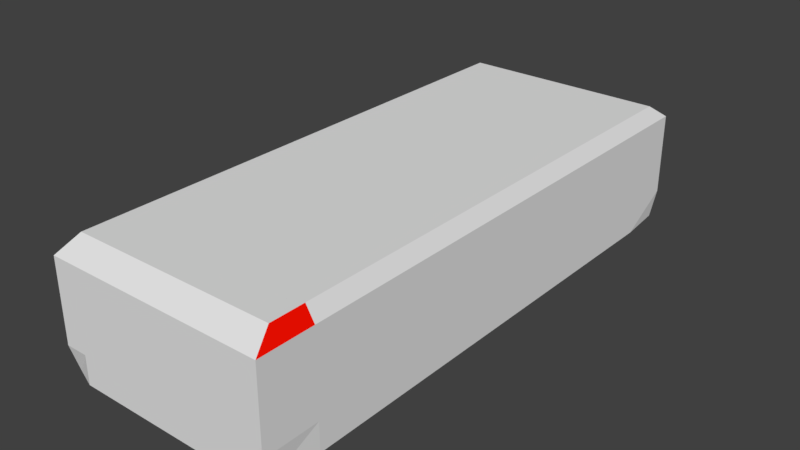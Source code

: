 # Source: eraser.blend  (saved by Blender 2.79.0; exported with 4.5.12 LTS)
import bpy
from mathutils import Matrix  # noqa: F401  (used for matrix-valued properties, if any)

bpy.ops.wm.read_factory_settings(use_empty=True)
scene = bpy.context.scene
scene.name = 'Scene'

# ---- collections
col_collection_1 = bpy.data.collections.new('Collection 1'); scene.collection.children.link(col_collection_1)

# ---- materials (node trees are filled in below, after node groups)
mat_material_001 = bpy.data.materials.new('Material.001')
mat_material_001.alpha_threshold = 0.0
mat_material_001.use_transparent_shadow = False
mat_material_001.roughness = 0.5
mat_material = bpy.data.materials.new('Material')
mat_material.alpha_threshold = 0.0
mat_material.use_transparent_shadow = False
mat_material.diffuse_color = (1.0, 0.005247, 0.0, 1.0)
mat_material.roughness = 0.5
mat_material.line_color = (0.0, 0.0, 0.0, 1.0)

# ---- material node trees

# ---- world
world_world = bpy.data.worlds.new('World'); scene.world = world_world
world_world.color = (0.05088, 0.05088, 0.05088)
world_world.use_sun_shadow = False
world_world.sun_shadow_jitter_overblur = 0.0
world_world.cycles.sampling_method = 'MANUAL'

# ---- meshes
me_cube_001 = bpy.data.meshes.new('Cube.001')
me_cube_001.from_pydata([(-1.0, -2.523, -0.4341), (-0.9243, -2.332, 0.4341), (-1.0, 2.523, -0.4341), (-0.9243, 2.333, 0.4341), (1.0, -2.523, -0.4341), (0.9248, -2.332, 0.4341), (1.0, 2.523, -0.4341), (0.9248, 2.333, 0.4341), (-0.9758, -2.462, -0.6768), (-0.9758, 2.462, -0.6768), (0.9758, -2.462, -0.6768), (0.9758, 2.462, -0.6768), (-1.0, -2.018, -0.4341), (-0.9243, -2.02, 0.4341), (1.0, -2.018, -0.4341), (0.9248, -2.02, 0.4341), (-1.0, -2.018, -0.6911), (1.0, -2.018, -0.6911), (-0.9243, 2.068, 0.4341), (1.0, 2.069, -0.4341), (1.0, 2.069, -0.6911), (-1.0, 2.069, -0.4341), (0.9248, 2.068, 0.4341), (-1.0, 2.069, -0.6911), (-0.8, 2.523, -0.4341), (-0.7394, 2.333, 0.4341), (-0.8, -2.523, -0.4341), (-0.7394, -2.332, 0.4341), (-0.8, 2.523, -0.6911), (-0.8, -2.523, -0.6911), (-0.8, -2.018, -0.6911), (-0.8, -2.018, 0.4341), (-0.8, 2.068, 0.4341), (-0.8, 2.069, -0.6911), (0.7584, 2.333, 0.4341), (0.82, -2.523, -0.4341), (0.82, -2.523, -0.6911), (0.82, -2.018, 0.4341), (0.82, 2.068, 0.4341), (0.82, 2.523, -0.4341), (0.7584, -2.332, 0.4341), (0.82, 2.523, -0.6911), (0.82, -2.018, -0.6911), (0.82, 2.069, -0.6911), (-1.0, -2.523, -0.3643), (-1.0, 2.523, -0.3643), (1.0, 2.523, -0.3643), (1.0, -2.523, -0.3643), (1.0, -2.018, -0.3643), (-1.0, -2.018, -0.3643), (1.0, 2.069, -0.3643), (-1.0, 2.069, -0.3643), (-0.8, -2.523, -0.3643), (-0.8, 2.523, -0.3643), (0.82, -2.523, -0.3643), (0.82, 2.523, -0.3643), (-1.0, -2.523, 0.3019), (-1.0, 2.523, 0.3019), (1.0, 2.523, 0.3019), (1.0, -2.523, 0.3019), (1.0, -2.018, 0.3019), (-1.0, -2.018, 0.3019), (1.0, 2.068, 0.3019), (-1.0, 2.068, 0.3019), (-0.8, -2.523, 0.3019), (-0.8, 2.523, 0.3019), (0.82, -2.523, 0.3019), (0.82, 2.523, 0.3019)], [], [(63, 18, 3, 57), (67, 34, 7, 58), (60, 15, 5, 59), (64, 27, 1, 56), (26, 0, 8, 29), (31, 13, 1, 27), (42, 17, 10, 36), (39, 6, 11, 41), (21, 2, 9, 23), (14, 4, 10, 17), (19, 14, 17, 20), (0, 12, 16, 8), (43, 20, 17, 42), (32, 18, 13, 31), (62, 22, 15, 60), (56, 1, 13, 61), (58, 7, 22, 62), (25, 3, 18, 32), (41, 11, 20, 43), (6, 19, 20, 11), (12, 21, 23, 16), (61, 13, 18, 63), (9, 28, 33, 23), (34, 25, 32, 38), (38, 32, 31, 37), (23, 33, 30, 16), (2, 24, 28, 9), (16, 30, 29, 8), (37, 31, 27, 40), (35, 26, 29, 36), (66, 40, 27, 64), (57, 3, 25, 65), (59, 5, 40, 66), (4, 35, 36, 10), (15, 37, 40, 5), (22, 38, 37, 15), (7, 34, 38, 22), (28, 41, 43, 33), (33, 43, 42, 30), (24, 39, 41, 28), (30, 42, 36, 29), (65, 25, 34, 67), (24, 53, 55, 39), (4, 47, 54, 35), (2, 45, 53, 24), (35, 54, 52, 26), (12, 49, 51, 21), (6, 46, 50, 19), (0, 44, 49, 12), (19, 50, 48, 14), (26, 52, 44, 0), (14, 48, 47, 4), (39, 55, 46, 6), (21, 51, 45, 2), (53, 65, 67, 55), (47, 59, 66, 54), (45, 57, 65, 53), (54, 66, 64, 52), (49, 61, 63, 51), (46, 58, 62, 50), (44, 56, 61, 49), (50, 62, 60, 48), (52, 64, 56, 44), (48, 60, 59, 47), (55, 67, 58, 46), (51, 63, 57, 45)])
me_cube_001.polygons.foreach_set('material_index', [0, 0, 1, 0, 0, 0, 0, 0, 0, 0, 0, 0, 0, 0, 0, 0, 0, 0, 0, 0, 0, 1, 0, 0, 0, 0, 0, 0, 0, 0, 0, 0, 0, 0, 0, 0, 0, 0, 0, 0, 0, 0, 0, 0, 0, 0, 0, 0, 0, 0, 0, 0, 0, 0, 0, 0, 0, 0, 0, 0, 0, 0, 0, 0, 0, 0])
me_cube_001.materials.append(mat_material_001)
me_cube_001.materials.append(mat_material)
me_cube_001.use_remesh_preserve_volume = False
me_cube_001.use_remesh_preserve_attributes = False
me_cube_001.use_mirror_vertex_groups = False
me_cube_001.update()

# ---- objects
ob_cube = bpy.data.objects.new('Cube', me_cube_001)

# ---- transforms, parenting, visibility, modifiers, constraints
ob_cube.location = (0.0, 0.0, 0.0)
ob_cube.scale = (0.32, 0.32, 0.32)
ob_cube.lineart.crease_threshold = 0.0

# ---- collection membership
col_collection_1.objects.link(ob_cube)

# ---- scene / render settings (as saved in the file)
scene.frame_start = 1; scene.frame_end = 250; scene.frame_set(1)
scene.render.engine = 'BLENDER_EEVEE_NEXT'
scene.render.resolution_percentage = 50
scene.render.dither_intensity = 0.0
scene.cycles.use_denoising = False
scene.cycles.samples = 128
scene.cycles.sampling_pattern = 'TABULATED_SOBOL'
scene.cycles.use_adaptive_sampling = False
scene.cycles.use_light_tree = False
scene.cycles.blur_glossy = 0.0
scene.cycles.sample_clamp_indirect = 0.0
scene.view_settings.view_transform = 'Standard'
bpy.context.view_layer.update()

# ---- added for rendering (the .blend has no active camera and no usable light): camera, sun
cam_auto = bpy.data.cameras.new('AutoCamera')
cam_auto.lens = 50.0
cam_auto.sensor_width = 36.0
cam_auto.clip_end = 1000.0
ob_auto_camera = bpy.data.objects.new('AutoCamera', cam_auto)
scene.collection.objects.link(ob_auto_camera)
ob_auto_camera.location = (1.64098, -1.96918, 1.27165)
ob_auto_camera.rotation_euler = (1.09748, -7.21219e-08, 0.694738)
scene.camera = ob_auto_camera
light_auto_sun = bpy.data.lights.new('AutoSun', 'SUN')
light_auto_sun.energy = 3.0
light_auto_sun.angle = 0.0523599
ob_auto_sun = bpy.data.objects.new('AutoSun', light_auto_sun)
scene.collection.objects.link(ob_auto_sun)
ob_auto_sun.rotation_euler = (0.872665, 0.174533, 0.523599)
bpy.context.view_layer.update()
